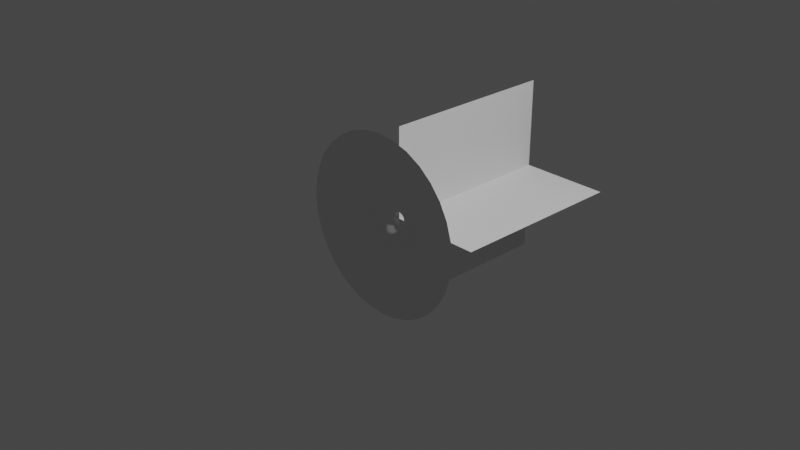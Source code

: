 # Source: MuzzleFlash.blend  (saved by Blender 3.5.10; exported with 4.5.12 LTS)
import bpy
from mathutils import Matrix  # noqa: F401  (used for matrix-valued properties, if any)

bpy.ops.wm.read_factory_settings(use_empty=True)
scene = bpy.context.scene
scene.name = 'Scene'

# ---- collections
col_collection = bpy.data.collections.new('Collection'); scene.collection.children.link(col_collection)

# ---- world
world_world = bpy.data.worlds.new('World'); scene.world = world_world
world_world.use_nodes = True; world_world.node_tree.nodes.clear()
_N = world_world.node_tree.nodes; _L = world_world.node_tree.links
n0 = _N.new('ShaderNodeOutputWorld'); n0.name = 'World Output'; n0.location = (300, 300)
n1 = _N.new('ShaderNodeBackground'); n1.name = 'Background'; n1.location = (10, 300)
n1.inputs[0].default_value = (0.05088, 0.05088, 0.05088, 1.0)
_L.new(n1.outputs[0], n0.inputs[0])
n0.is_active_output = True
world_world.color = (0.05088, 0.05088, 0.05088)
world_world.use_sun_shadow = False
world_world.sun_shadow_jitter_overblur = 0.0

# ---- cameras
cam_camera = bpy.data.cameras.new('Camera')
cam_camera.clip_end = 100.0
cam_camera.ortho_scale = 7.314

# ---- lights
light_light = bpy.data.lights.new('Light', 'POINT')
light_light.transmission_factor = 0.0
light_light.energy = 1000.0
light_light.shadow_soft_size = 0.1
light_light.shadow_maximum_resolution = 0.006
light_light.use_absolute_resolution = True

# ---- meshes
me_circle_001 = bpy.data.meshes.new('Circle.001')
me_circle_001.from_pydata([(0.0, -0.262, 1.0), (-0.1951, -0.262, 0.9808), (-0.3827, -0.262, 0.9239), (-0.5556, -0.262, 0.8315), (-0.7071, -0.262, 0.7071), (-0.8315, -0.262, 0.5556), (-0.9239, -0.262, 0.3827), (-0.9808, -0.262, 0.1951), (-1.0, -0.262, 1.978e-08), (-0.9808, -0.262, -0.1951), (-0.9239, -0.262, -0.3827), (-0.8315, -0.262, -0.5556), (-0.7071, -0.262, -0.7071), (-0.5556, -0.262, -0.8315), (-0.3827, -0.262, -0.9239), (-0.1951, -0.262, -0.9808), (0.0, -0.262, -1.0), (0.1951, -0.262, -0.9808), (0.3827, -0.262, -0.9239), (0.5556, -0.262, -0.8315), (0.7071, -0.262, -0.7071), (0.8315, -0.262, -0.5556), (0.9239, -0.262, -0.3827), (0.9808, -0.262, -0.1951), (1.0, -0.262, 1.978e-08), (0.9808, -0.262, 0.1951), (0.9239, -0.262, 0.3827), (0.8315, -0.262, 0.5556), (0.7071, -0.262, 0.7071), (0.5556, -0.262, 0.8315), (0.3827, -0.262, 0.9239), (0.1951, -0.262, 0.9808), (-1.118e-08, -0.004361, 0.07646), (-0.01492, -0.004361, 0.07499), (-0.02926, -0.004361, 0.07064), (-0.04248, -0.004361, 0.06358), (-0.05407, -0.004361, 0.05407), (-0.06358, -0.004361, 0.04248), (-0.07064, -0.004361, 0.02926), (-0.07499, -0.004361, 0.01492), (-0.07646, -0.004361, 1.409e-08), (-0.07499, -0.004361, -0.01492), (-0.07064, -0.004361, -0.02926), (-0.06358, -0.004361, -0.04248), (-0.05407, -0.004361, -0.05407), (-0.04248, -0.004361, -0.06358), (-0.02926, -0.004361, -0.07064), (-0.01492, -0.004361, -0.07499), (-1.118e-08, -0.004361, -0.07646), (0.01492, -0.004361, -0.07499), (0.02926, -0.004361, -0.07064), (0.04248, -0.004361, -0.06358), (0.05407, -0.004361, -0.05407), (0.06358, -0.004361, -0.04248), (0.07064, -0.004361, -0.02926), (0.07499, -0.004361, -0.01492), (0.07646, -0.004361, 1.409e-08), (0.07499, -0.004361, 0.01492), (0.07064, -0.004361, 0.02926), (0.06358, -0.004361, 0.04248), (0.05407, -0.004361, 0.05407), (0.04248, -0.004361, 0.06358), (0.02926, -0.004361, 0.07064), (0.01492, -0.004361, 0.07499), (-0.3806, -0.146, 0.3806), (-0.4475, -0.146, 0.299), (0.105, -0.146, 0.5279), (-5.591e-09, -0.146, 0.5382), (0.206, -0.146, -0.4973), (0.299, -0.146, -0.4475), (-0.4973, -0.146, 0.206), (0.3806, -0.146, -0.3806), (-0.5279, -0.146, 0.105), (0.4475, -0.146, -0.299), (-0.5382, -0.146, 1.79e-08), (0.4973, -0.146, -0.206), (-0.5279, -0.146, -0.105), (0.5279, -0.146, -0.105), (-0.4973, -0.146, -0.206), (0.5382, -0.146, 1.79e-08), (-0.4475, -0.146, -0.299), (0.5279, -0.146, 0.105), (-0.3806, -0.146, -0.3806), (0.4973, -0.146, 0.206), (-0.299, -0.146, -0.4475), (0.4475, -0.146, 0.299), (-0.206, -0.146, -0.4973), (-0.105, -0.146, 0.5279), (0.3806, -0.146, 0.3806), (-0.105, -0.146, -0.5279), (-0.206, -0.146, 0.4973), (0.299, -0.146, 0.4475), (-5.591e-09, -0.146, -0.5382), (-0.299, -0.146, 0.4475), (0.206, -0.146, 0.4973), (0.105, -0.146, -0.5279)], [], [(65, 64, 36, 37), (67, 66, 63, 32), (69, 68, 50, 51), (70, 65, 37, 38), (71, 69, 51, 52), (72, 70, 38, 39), (73, 71, 52, 53), (74, 72, 39, 40), (75, 73, 53, 54), (76, 74, 40, 41), (77, 75, 54, 55), (78, 76, 41, 42), (79, 77, 55, 56), (80, 78, 42, 43), (81, 79, 56, 57), (82, 80, 43, 44), (83, 81, 57, 58), (84, 82, 44, 45), (85, 83, 58, 59), (86, 84, 45, 46), (87, 67, 32, 33), (88, 85, 59, 60), (89, 86, 46, 47), (90, 87, 33, 34), (91, 88, 60, 61), (92, 89, 47, 48), (93, 90, 34, 35), (94, 91, 61, 62), (95, 92, 48, 49), (64, 93, 35, 36), (66, 94, 62, 63), (68, 95, 49, 50), (18, 17, 95, 68), (31, 30, 94, 66), (4, 3, 93, 64), (17, 16, 92, 95), (30, 29, 91, 94), (3, 2, 90, 93), (16, 15, 89, 92), (29, 28, 88, 91), (2, 1, 87, 90), (15, 14, 86, 89), (28, 27, 85, 88), (1, 0, 67, 87), (14, 13, 84, 86), (27, 26, 83, 85), (13, 12, 82, 84), (26, 25, 81, 83), (12, 11, 80, 82), (25, 24, 79, 81), (11, 10, 78, 80), (24, 23, 77, 79), (10, 9, 76, 78), (23, 22, 75, 77), (9, 8, 74, 76), (22, 21, 73, 75), (8, 7, 72, 74), (21, 20, 71, 73), (7, 6, 70, 72), (20, 19, 69, 71), (6, 5, 65, 70), (19, 18, 68, 69), (0, 31, 66, 67), (5, 4, 64, 65)])
me_circle_001.polygons.foreach_set('use_smooth', [True] * 64)
_uv = me_circle_001.uv_layers.new(name='UVMap')
_uv.uv.foreach_set('vector', [0.9376, 0.5, 0.9064, 0.5, 0.9064, 0.0, 0.9376, 0.0, 0.7817, 0.5, 0.7505, 0.5, 0.7505, 0.0, 0.7817, 0.0, 0.3763, 0.5, 0.3451, 0.5, 0.3451, 0.0, 0.3763, 0.0, 0.9688, 0.5, 0.9376, 0.5, 0.9376, 0.0, 0.9688, 0.0, 0.4074, 0.5, 0.3763, 0.5, 0.3763, 0.0, 0.4074, 0.0, 1.0, 0.5, 0.9688, 0.5, 0.9688, 0.0, 1.0, 0.0, 0.4386, 0.5, 0.4074, 0.5, 0.4074, 0.0, 0.4386, 0.0, 0.03319, 0.5, 0.002001, 0.5, 0.002001, 2.98e-08, 0.03319, 2.98e-08, 0.4698, 0.5, 0.4386, 0.5, 0.4386, 0.0, 0.4698, 0.0, 0.06438, 0.5, 0.03319, 0.5, 0.03319, 2.98e-08, 0.06438, 2.98e-08, 0.501, 0.5, 0.4698, 0.5, 0.4698, 0.0, 0.501, 0.0, 0.09556, 0.5, 0.06438, 0.5, 0.06438, 2.98e-08, 0.09556, 2.98e-08, 0.5322, 0.5, 0.501, 0.5, 0.501, 0.0, 0.5322, 0.0, 0.1268, 0.5, 0.09556, 0.5, 0.09556, 2.98e-08, 0.1268, 2.98e-08, 0.5634, 0.5, 0.5322, 0.5, 0.5322, 0.0, 0.5634, 0.0, 0.1579, 0.5, 0.1268, 0.5, 0.1268, 2.98e-08, 0.1579, 2.98e-08, 0.5946, 0.5, 0.5634, 0.5, 0.5634, 0.0, 0.5946, 0.0, 0.1891, 0.5, 0.1579, 0.5, 0.1579, 2.98e-08, 0.1891, 2.98e-08, 0.6258, 0.5, 0.5946, 0.5, 0.5946, 0.0, 0.6258, 0.0, 0.2203, 0.5, 0.1891, 0.5, 0.1891, 2.98e-08, 0.2203, 2.98e-08, 0.8129, 0.5, 0.7817, 0.5, 0.7817, 0.0, 0.8129, 0.0, 0.6569, 0.5, 0.6258, 0.5, 0.6258, 0.0, 0.6569, 0.0, 0.2515, 0.5, 0.2203, 0.5, 0.2203, 2.98e-08, 0.2515, 0.0, 0.8441, 0.5, 0.8129, 0.5, 0.8129, 0.0, 0.8441, 0.0, 0.6881, 0.5, 0.6569, 0.5, 0.6569, 0.0, 0.6881, 0.0, 0.2827, 0.5, 0.2515, 0.5, 0.2515, 0.0, 0.2827, 0.0, 0.8753, 0.5, 0.8441, 0.5, 0.8441, 0.0, 0.8753, 0.0, 0.7193, 0.5, 0.6881, 0.5, 0.6881, 0.0, 0.7193, 0.0, 0.3139, 0.5, 0.2827, 0.5, 0.2827, 0.0, 0.3139, 0.0, 0.9064, 0.5, 0.8753, 0.5, 0.8753, 0.0, 0.9064, 0.0, 0.7505, 0.5, 0.7193, 0.5, 0.7193, 0.0, 0.7505, 0.0, 0.3451, 0.5, 0.3139, 0.5, 0.3139, 0.0, 0.3451, 0.0, 0.3451, 1.0, 0.3139, 1.0, 0.3139, 0.5, 0.3451, 0.5, 0.7505, 1.0, 0.7193, 1.0, 0.7193, 0.5, 0.7505, 0.5, 0.9064, 1.0, 0.8753, 1.0, 0.8753, 0.5, 0.9064, 0.5, 0.3139, 1.0, 0.2827, 1.0, 0.2827, 0.5, 0.3139, 0.5, 0.7193, 1.0, 0.6881, 1.0, 0.6881, 0.5, 0.7193, 0.5, 0.8753, 1.0, 0.8441, 1.0, 0.8441, 0.5, 0.8753, 0.5, 0.2827, 1.0, 0.2515, 1.0, 0.2515, 0.5, 0.2827, 0.5, 0.6881, 1.0, 0.6569, 1.0, 0.6569, 0.5, 0.6881, 0.5, 0.8441, 1.0, 0.8129, 1.0, 0.8129, 0.5, 0.8441, 0.5, 0.2515, 1.0, 0.2203, 1.0, 0.2203, 0.5, 0.2515, 0.5, 0.6569, 1.0, 0.6258, 1.0, 0.6258, 0.5, 0.6569, 0.5, 0.8129, 1.0, 0.7817, 1.0, 0.7817, 0.5, 0.8129, 0.5, 0.2203, 1.0, 0.1891, 1.0, 0.1891, 0.5, 0.2203, 0.5, 0.6258, 1.0, 0.5946, 1.0, 0.5946, 0.5, 0.6258, 0.5, 0.1891, 1.0, 0.1579, 1.0, 0.1579, 0.5, 0.1891, 0.5, 0.5946, 1.0, 0.5634, 1.0, 0.5634, 0.5, 0.5946, 0.5, 0.1579, 1.0, 0.1268, 1.0, 0.1268, 0.5, 0.1579, 0.5, 0.5634, 1.0, 0.5322, 1.0, 0.5322, 0.5, 0.5634, 0.5, 0.1268, 1.0, 0.09556, 1.0, 0.09556, 0.5, 0.1268, 0.5, 0.5322, 1.0, 0.501, 1.0, 0.501, 0.5, 0.5322, 0.5, 0.09556, 1.0, 0.06438, 1.0, 0.06438, 0.5, 0.09556, 0.5, 0.501, 1.0, 0.4698, 1.0, 0.4698, 0.5, 0.501, 0.5, 0.06438, 1.0, 0.03319, 1.0, 0.03319, 0.5, 0.06438, 0.5, 0.4698, 1.0, 0.4386, 1.0, 0.4386, 0.5, 0.4698, 0.5, 0.03319, 1.0, 0.002001, 1.0, 0.002001, 0.5, 0.03319, 0.5, 0.4386, 1.0, 0.4074, 1.0, 0.4074, 0.5, 0.4386, 0.5, 1.0, 1.0, 0.9688, 1.0, 0.9688, 0.5, 1.0, 0.5, 0.4074, 1.0, 0.3763, 1.0, 0.3763, 0.5, 0.4074, 0.5, 0.9688, 1.0, 0.9376, 1.0, 0.9376, 0.5, 0.9688, 0.5, 0.3763, 1.0, 0.3451, 1.0, 0.3451, 0.5, 0.3763, 0.5, 0.7817, 1.0, 0.7505, 1.0, 0.7505, 0.5, 0.7817, 0.5, 0.9376, 1.0, 0.9064, 1.0, 0.9064, 0.5, 0.9376, 0.5])
me_circle_001.update()
me_plane_001 = bpy.data.meshes.new('Plane.001')
me_plane_001.from_pydata([(-1.0, 0.0, 0.0), (1.0, 0.0, 0.0), (-1.0, 2.0, 0.0), (1.0, 2.0, 0.0), (0.0, 5.96e-08, 1.0), (0.0, 5.96e-08, -1.0), (0.0, 2.0, 1.0), (0.0, 2.0, -1.0)], [], [(0, 1, 3, 2), (4, 5, 7, 6)])
_uv = me_plane_001.uv_layers.new(name='UVMap')
_uv.uv.foreach_set('vector', [0.0, 0.0, 1.0, 0.0, 1.0, 1.0, 0.0, 1.0, 0.0, 0.0, 1.0, 0.0, 1.0, 1.0, 0.0, 1.0])
me_plane_001.update()

# ---- objects
ob_light = bpy.data.objects.new('Light', light_light)
ob_camera = bpy.data.objects.new('Camera', cam_camera)
ob_conemuzzle = bpy.data.objects.new('ConeMuzzle', me_circle_001)
ob_muzzleplanes = bpy.data.objects.new('MuzzlePlanes', me_plane_001)

# ---- transforms, parenting, visibility, modifiers, constraints
ob_light.location = (4.076, 1.005, 5.904)
ob_light.rotation_euler = (0.6503, 0.05522, 1.866)
ob_light.lock_rotations_4d = False
ob_light.empty_display_type = 'ARROWS'
ob_light.color = (0.0, 0.0, 0.0, 0.0)
ob_light.lineart.crease_threshold = 0.0
ob_camera.location = (7.359, -6.926, 4.958)
ob_camera.rotation_euler = (1.109, 0.0, 0.8149)
ob_camera.lock_rotations_4d = False
ob_camera.empty_display_type = 'ARROWS'
ob_camera.color = (0.0, 0.0, 0.0, 0.0)
ob_camera.display_type = 'WIRE'
ob_camera.lineart.crease_threshold = 0.0
ob_conemuzzle.location = (0.0, 0.0, 0.0)
ob_muzzleplanes.location = (0.0, 0.0, 0.0)

# ---- collection membership
col_collection.objects.link(ob_light)
col_collection.objects.link(ob_camera)
col_collection.objects.link(ob_conemuzzle)
col_collection.objects.link(ob_muzzleplanes)

# ---- scene / render settings (as saved in the file)
scene.camera = ob_camera
scene.frame_start = 1; scene.frame_end = 250; scene.frame_set(0)
scene.render.engine = 'BLENDER_EEVEE_NEXT'
scene.cycles.sampling_pattern = 'TABULATED_SOBOL'
scene.view_settings.view_transform = 'Filmic'
bpy.context.view_layer.update()
